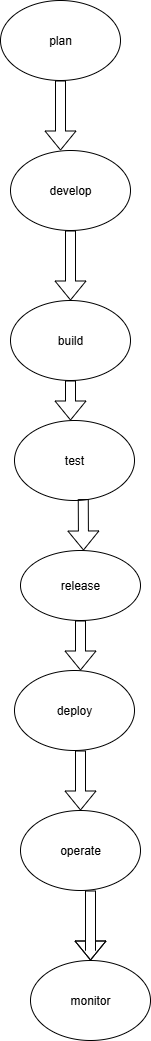

The diagram above was exported from draw.io. Its source (the exported page's mxGraphModel, read from the mxfile embedded in the PNG):
<mxGraphModel dx="1389" dy="795" grid="1" gridSize="10" guides="1" tooltips="1" connect="1" arrows="1" fold="1" page="1" pageScale="1" pageWidth="980" pageHeight="1390" background="none" math="0" shadow="0">
  <root>
    <mxCell id="0" />
    <mxCell id="1" parent="0" />
    <mxCell id="lSQKYkalQP8a_pBNh6Tg-1" value="plan" style="ellipse;whiteSpace=wrap;html=1;rounded=1;" parent="1" vertex="1">
      <mxGeometry x="340" y="100" width="120" height="80" as="geometry" />
    </mxCell>
    <mxCell id="lSQKYkalQP8a_pBNh6Tg-2" value="" style="shape=flexArrow;endArrow=classic;html=1;rounded=1;exitX=0.5;exitY=1;exitDx=0;exitDy=0;" parent="1" source="lSQKYkalQP8a_pBNh6Tg-1" edge="1">
      <mxGeometry width="50" height="50" relative="1" as="geometry">
        <mxPoint x="390" y="320" as="sourcePoint" />
        <mxPoint x="400" y="250" as="targetPoint" />
      </mxGeometry>
    </mxCell>
    <mxCell id="lSQKYkalQP8a_pBNh6Tg-3" value="develop" style="ellipse;whiteSpace=wrap;html=1;rounded=1;" parent="1" vertex="1">
      <mxGeometry x="350" y="250" width="120" height="80" as="geometry" />
    </mxCell>
    <mxCell id="lSQKYkalQP8a_pBNh6Tg-5" value="" style="shape=flexArrow;endArrow=classic;html=1;rounded=1;exitX=0.5;exitY=1;exitDx=0;exitDy=0;" parent="1" source="lSQKYkalQP8a_pBNh6Tg-3" edge="1">
      <mxGeometry width="50" height="50" relative="1" as="geometry">
        <mxPoint x="390" y="320" as="sourcePoint" />
        <mxPoint x="410" y="400" as="targetPoint" />
      </mxGeometry>
    </mxCell>
    <mxCell id="lSQKYkalQP8a_pBNh6Tg-6" value="build" style="ellipse;whiteSpace=wrap;html=1;rounded=1;" parent="1" vertex="1">
      <mxGeometry x="350" y="400" width="120" height="80" as="geometry" />
    </mxCell>
    <mxCell id="lSQKYkalQP8a_pBNh6Tg-7" value="" style="shape=flexArrow;endArrow=classic;html=1;rounded=1;exitX=0.5;exitY=1;exitDx=0;exitDy=0;" parent="1" source="lSQKYkalQP8a_pBNh6Tg-6" edge="1">
      <mxGeometry width="50" height="50" relative="1" as="geometry">
        <mxPoint x="390" y="510" as="sourcePoint" />
        <mxPoint x="410" y="520" as="targetPoint" />
      </mxGeometry>
    </mxCell>
    <mxCell id="lSQKYkalQP8a_pBNh6Tg-8" value="test" style="ellipse;whiteSpace=wrap;html=1;rounded=1;" parent="1" vertex="1">
      <mxGeometry x="354" y="520" width="120" height="80" as="geometry" />
    </mxCell>
    <mxCell id="lSQKYkalQP8a_pBNh6Tg-13" value="release" style="ellipse;whiteSpace=wrap;html=1;rounded=1;" parent="1" vertex="1">
      <mxGeometry x="360" y="650" width="120" height="70" as="geometry" />
    </mxCell>
    <mxCell id="lSQKYkalQP8a_pBNh6Tg-14" value="" style="shape=flexArrow;endArrow=classic;html=1;rounded=1;exitX=0.5;exitY=1;exitDx=0;exitDy=0;" parent="1" source="lSQKYkalQP8a_pBNh6Tg-13" edge="1">
      <mxGeometry width="50" height="50" relative="1" as="geometry">
        <mxPoint x="400" y="880" as="sourcePoint" />
        <mxPoint x="420" y="770" as="targetPoint" />
      </mxGeometry>
    </mxCell>
    <mxCell id="lSQKYkalQP8a_pBNh6Tg-17" value="deploy" style="ellipse;whiteSpace=wrap;html=1;rounded=1;" parent="1" vertex="1">
      <mxGeometry x="354" y="770" width="120" height="80" as="geometry" />
    </mxCell>
    <mxCell id="lSQKYkalQP8a_pBNh6Tg-20" value="operate" style="ellipse;whiteSpace=wrap;html=1;rounded=1;" parent="1" vertex="1">
      <mxGeometry x="360" y="910" width="120" height="80" as="geometry" />
    </mxCell>
    <mxCell id="lSQKYkalQP8a_pBNh6Tg-24" value="" style="shape=flexArrow;endArrow=classic;html=1;rounded=1;entryX=0.5;entryY=0;entryDx=0;entryDy=0;" parent="1" target="lSQKYkalQP8a_pBNh6Tg-20" edge="1">
      <mxGeometry width="50" height="50" relative="1" as="geometry">
        <mxPoint x="420" y="850" as="sourcePoint" />
        <mxPoint x="450" y="790" as="targetPoint" />
      </mxGeometry>
    </mxCell>
    <mxCell id="lSQKYkalQP8a_pBNh6Tg-25" value="monitor" style="ellipse;whiteSpace=wrap;html=1;rounded=1;" parent="1" vertex="1">
      <mxGeometry x="370" y="1060" width="120" height="80" as="geometry" />
    </mxCell>
    <mxCell id="lSQKYkalQP8a_pBNh6Tg-28" value="" style="shape=flexArrow;endArrow=classic;html=1;rounded=1;entryX=0.5;entryY=0;entryDx=0;entryDy=0;" parent="1" target="lSQKYkalQP8a_pBNh6Tg-25" edge="1">
      <mxGeometry width="50" height="50" relative="1" as="geometry">
        <mxPoint x="430" y="990" as="sourcePoint" />
        <mxPoint x="450" y="870" as="targetPoint" />
        <Array as="points">
          <mxPoint x="430" y="1050" />
        </Array>
      </mxGeometry>
    </mxCell>
    <mxCell id="lSQKYkalQP8a_pBNh6Tg-31" value="" style="shape=flexArrow;endArrow=classic;html=1;rounded=1;exitX=0.573;exitY=0.982;exitDx=0;exitDy=0;exitPerimeter=0;" parent="1" source="lSQKYkalQP8a_pBNh6Tg-8" edge="1">
      <mxGeometry width="50" height="50" relative="1" as="geometry">
        <mxPoint x="430" y="610" as="sourcePoint" />
        <mxPoint x="423" y="650" as="targetPoint" />
      </mxGeometry>
    </mxCell>
  </root>
</mxGraphModel>